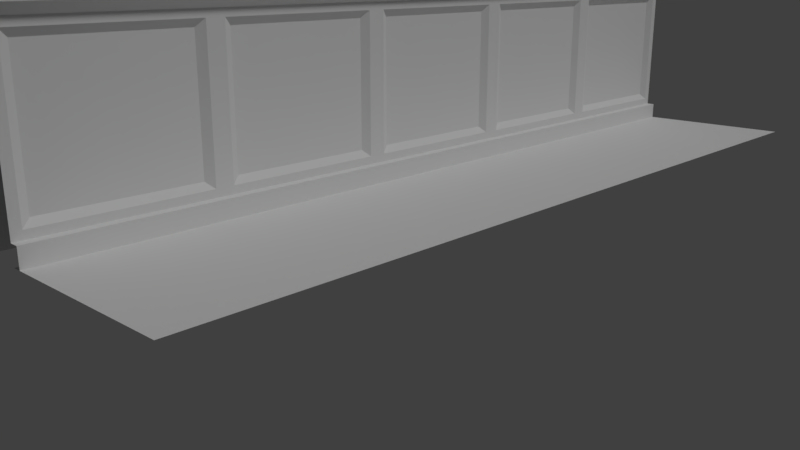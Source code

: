 # Source: wall_side.blend  (saved by Blender 2.79.0; exported with 4.5.12 LTS)
import bpy
from mathutils import Matrix  # noqa: F401  (used for matrix-valued properties, if any)

bpy.ops.wm.read_factory_settings(use_empty=True)
scene = bpy.context.scene
scene.name = 'Scene'

# ---- collections
col_collection_1 = bpy.data.collections.new('Collection 1'); scene.collection.children.link(col_collection_1)

# ---- materials (node trees are filled in below, after node groups)
mat_material = bpy.data.materials.new('Material')
mat_material.alpha_threshold = 0.0
mat_material.roughness = 0.5
mat_material.line_color = (0.0, 0.0, 0.0, 1.0)

# ---- material node trees

# ---- world
world_world = bpy.data.worlds.new('World'); scene.world = world_world
world_world.color = (0.05088, 0.05088, 0.05088)
world_world.use_sun_shadow = False
world_world.sun_shadow_jitter_overblur = 0.0
world_world.cycles.sampling_method = 'MANUAL'

# ---- cameras
cam_camera = bpy.data.cameras.new('Camera')
cam_camera.clip_end = 100.0
cam_camera.lens = 35.0
cam_camera.sensor_width = 32.0
cam_camera.sensor_height = 18.0
cam_camera.ortho_scale = 7.314
cam_camera.dof.focus_distance = 0.0

# ---- lights
light_lamp = bpy.data.lights.new('Lamp', 'SUN')
light_lamp.transmission_factor = 0.0
light_lamp.cutoff_distance = 30.0
light_lamp.angle = 0.1993
light_lamp.energy = 1.0
light_lamp.shadow_buffer_clip_start = 1.001
light_lamp.shadow_soft_size = 0.1
light_lamp.shadow_cascade_max_distance = 1000.0

# ---- meshes
me_plane = bpy.data.meshes.new('Plane')
me_plane.from_pydata([(-1.0, -1.0, 0.0), (1.0, -1.0, 0.0), (-1.0, 1.0, 0.0), (1.0, 1.0, 0.0)], [], [(0, 1, 3, 2)])
me_plane.use_remesh_preserve_volume = False
me_plane.use_remesh_preserve_attributes = False
me_plane.use_mirror_vertex_groups = False
me_plane.update()
me_cube = bpy.data.meshes.new('Cube')
me_cube.from_pydata([(0.1, 1.0, 1.0), (0.0, -1.0, -0.8), (-6.557e-07, 1.0, 0.9), (-6.557e-07, -1.0, 0.9), (0.1, -1.0, 1.0), (0.0, 1.0, -0.8), (-0.5, -1.0, -1.0), (-0.5, 1.0, -1.0), (0.1, -1.0, -0.8), (0.1, 1.0, -0.8), (0.1, -1.0, -1.0), (0.1, 1.0, -1.0), (-3.278e-08, -0.9, -0.715), (-6.229e-07, -0.9, 0.815), (-3.278e-08, 0.9, -0.715), (-6.229e-07, 0.9, 0.815), (-0.05, -0.81, -0.6385), (-0.05, -0.81, 0.7385), (-0.05, 0.81, -0.6385), (-0.05, 0.81, 0.7385), (0.1, 1.0, 1.2), (-0.5, 1.0, 1.2), (0.1, -1.0, 1.2), (-0.5, -1.0, 1.2)], [], [(21, 7, 6, 23), (4, 0, 20, 22), (5, 2, 15, 14), (4, 3, 2, 0), (9, 8, 10, 11), (5, 1, 8, 9), (12, 14, 18, 16), (2, 3, 13, 15), (3, 1, 12, 13), (1, 5, 14, 12), (16, 18, 19, 17), (13, 12, 16, 17), (15, 13, 17, 19), (14, 15, 19, 18), (22, 20, 21, 23)])
me_cube.materials.append(mat_material)
me_cube.use_remesh_preserve_volume = False
me_cube.use_remesh_preserve_attributes = False
me_cube.use_mirror_vertex_groups = False
me_cube.update()

# ---- objects
ob_plane = bpy.data.objects.new('Plane', me_plane)
ob_cube = bpy.data.objects.new('Cube', me_cube)
ob_lamp = bpy.data.objects.new('Lamp', light_lamp)
ob_camera = bpy.data.objects.new('Camera', cam_camera)

# ---- transforms, parenting, visibility, modifiers, constraints
ob_plane.location = (0.0, 0.0, 0.0)
ob_plane.lineart.crease_threshold = 0.0
_m = ob_plane.modifiers.new('Array', 'ARRAY')
_m.count = 5
_m.constant_offset_displace = (0.0, 0.0, 0.0)
_m.relative_offset_displace = (0.0, 1.0, 0.0)
ob_cube.location = (-1.0, 0.0, 1.0)
ob_cube.lock_rotations_4d = False
ob_cube.empty_display_type = 'ARROWS'
ob_cube.lineart.crease_threshold = 0.0
_m = ob_cube.modifiers.new('Array', 'ARRAY')
_m.count = 5
_m.constant_offset_displace = (0.0, 0.0, 0.0)
_m.relative_offset_displace = (0.0, 1.0, 0.0)
ob_lamp.location = (4.076, 1.005, 5.904)
ob_lamp.rotation_euler = (0.6503, 0.05522, 1.866)
ob_lamp.lock_rotations_4d = False
ob_lamp.empty_display_type = 'ARROWS'
ob_lamp.color = (0.0, 0.0, 0.0, 0.0)
ob_lamp.lineart.crease_threshold = 0.0
ob_camera.location = (5.569, -3.608, 2.222)
ob_camera.rotation_euler = (1.286, -7.069e-06, 0.7565)
ob_camera.lock_rotations_4d = False
ob_camera.empty_display_type = 'ARROWS'
ob_camera.color = (0.0, 0.0, 0.0, 0.0)
ob_camera.display_type = 'WIRE'
ob_camera.lineart.crease_threshold = 0.0

# ---- collection membership
col_collection_1.objects.link(ob_plane)
col_collection_1.objects.link(ob_cube)
col_collection_1.objects.link(ob_lamp)
col_collection_1.objects.link(ob_camera)

# ---- scene / render settings (as saved in the file)
scene.camera = ob_camera
scene.frame_start = 1; scene.frame_end = 250; scene.frame_set(1)
scene.render.engine = 'CYCLES'
scene.render.resolution_percentage = 50
scene.render.dither_intensity = 0.0
scene.cycles.use_denoising = False
scene.cycles.samples = 128
scene.cycles.sampling_pattern = 'TABULATED_SOBOL'
scene.cycles.use_adaptive_sampling = False
scene.cycles.use_light_tree = False
scene.cycles.blur_glossy = 0.0
scene.cycles.sample_clamp_indirect = 0.0
scene.view_settings.view_transform = 'Standard'
bpy.context.view_layer.update()
